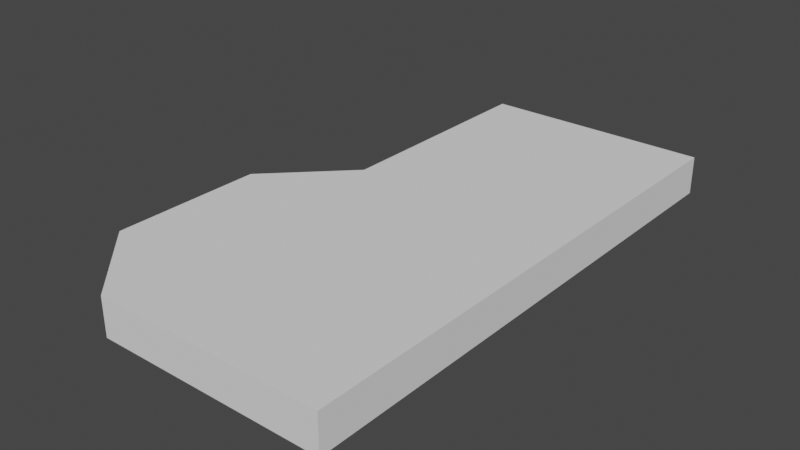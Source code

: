 # Source: Room2.blend  (saved by Blender 2.81.16; exported with 4.5.12 LTS)
import bpy
from mathutils import Matrix  # noqa: F401  (used for matrix-valued properties, if any)

bpy.ops.wm.read_factory_settings(use_empty=True)
scene = bpy.context.scene
scene.name = 'Scene'

# ---- collections
col_collection = bpy.data.collections.new('Collection'); scene.collection.children.link(col_collection)

# ---- world
world_world = bpy.data.worlds.new('World'); scene.world = world_world
world_world.use_nodes = True; world_world.node_tree.nodes.clear()
_N = world_world.node_tree.nodes; _L = world_world.node_tree.links
n0 = _N.new('ShaderNodeOutputWorld'); n0.name = 'World Output'; n0.location = (300, 300)
n1 = _N.new('ShaderNodeBackground'); n1.name = 'Background'; n1.location = (10, 300)
n1.inputs[0].default_value = (0.05088, 0.05088, 0.05088, 1.0)
_L.new(n1.outputs[0], n0.inputs[0])
n0.is_active_output = True
world_world.color = (0.05088, 0.05088, 0.05088)
world_world.use_sun_shadow = False
world_world.sun_shadow_jitter_overblur = 0.0

# ---- meshes
me_plane = bpy.data.meshes.new('Plane')
me_plane.from_pydata([(-1.5, -0.5004, 0.0), (-1.5, 0.5004, 0.0), (-1.0, 2.5, 0.0), (0.5, 2.5, 0.0), (-1.0, -1.0, -0.2516), (0.5, -1.0, -0.2516), (-1.0, 1.0, -0.2516), (0.5, 1.0, -0.2516), (-1.5, -0.5004, -0.2516), (-1.5, 0.5004, -0.2516), (-1.0, 2.5, -0.2516), (0.5, 2.5, -0.2516), (-1.0, 1.0, 0.0), (-1.0, -1.0, 0.0), (0.5, -1.0, 0.0), (0.5, 1.0, 0.0)], [], [(13, 12, 1, 0), (12, 15, 3, 2), (4, 8, 9, 6), (6, 10, 11, 7), (13, 4, 5, 14), (15, 7, 11, 3), (0, 8, 4, 13), (1, 9, 8, 0), (14, 5, 7, 15), (2, 10, 6, 12), (3, 11, 10, 2), (12, 6, 9, 1), (6, 7, 5, 4), (12, 13, 14, 15)])
_uv = me_plane.uv_layers.new(name='UVMap')
_uv.uv.foreach_set('vector', [0.0, 0.0, 0.0, 1.0, 0.0, 1.0, 0.0, 0.0, 0.0, 1.0, 1.0, 1.0, 1.0, 1.0, 0.0, 1.0, 0.0, 0.0, 0.0, 0.0, 0.0, 1.0, 0.0, 1.0, 0.0, 1.0, 0.0, 1.0, 1.0, 1.0, 1.0, 1.0, 0.0, 0.0, 0.0, 0.0, 1.0, 0.0, 1.0, 0.0, 1.0, 1.0, 1.0, 1.0, 1.0, 1.0, 1.0, 1.0, 0.0, 0.0, 0.0, 0.0, 0.0, 0.0, 0.0, 0.0, 0.0, 1.0, 0.0, 1.0, 0.0, 0.0, 0.0, 0.0, 1.0, 0.0, 1.0, 0.0, 1.0, 1.0, 1.0, 1.0, 0.0, 1.0, 0.0, 1.0, 0.0, 1.0, 0.0, 1.0, 1.0, 1.0, 1.0, 1.0, 0.0, 1.0, 0.0, 1.0, 0.0, 1.0, 0.0, 1.0, 0.0, 1.0, 0.0, 1.0, 0.0, 1.0, 1.0, 1.0, 1.0, 0.0, 0.0, 0.0, 0.0, 1.0, 0.0, 0.0, 1.0, 0.0, 1.0, 1.0])
me_plane.use_remesh_fix_poles = True
me_plane.use_remesh_preserve_attributes = False
me_plane.use_mirror_vertex_groups = False
me_plane.update()

# ---- objects
ob_plane = bpy.data.objects.new('Plane', me_plane)

# ---- transforms, parenting, visibility, modifiers, constraints
ob_plane.location = (0.0, 0.0, 0.0)
ob_plane.scale = (5.0, 5.0, 5.0)
ob_plane.lineart.crease_threshold = 0.0

# ---- collection membership
col_collection.objects.link(ob_plane)

# ---- scene / render settings (as saved in the file)
scene.frame_start = 1; scene.frame_end = 250; scene.frame_set(15)
scene.render.engine = 'BLENDER_EEVEE_NEXT'
scene.cycles.use_denoising = False
scene.cycles.samples = 128
scene.cycles.sampling_pattern = 'TABULATED_SOBOL'
scene.cycles.use_adaptive_sampling = False
scene.cycles.use_light_tree = False
scene.view_settings.view_transform = 'Filmic'
bpy.context.view_layer.update()

# ---- added for rendering (the .blend has no active camera and no usable light): camera, sun
cam_auto = bpy.data.cameras.new('AutoCamera')
cam_auto.lens = 50.0
cam_auto.sensor_width = 36.0
cam_auto.clip_end = 1000.0
ob_auto_camera = bpy.data.objects.new('AutoCamera', cam_auto)
scene.collection.objects.link(ob_auto_camera)
ob_auto_camera.location = (16.1848, -18.6717, 14.3189)
ob_auto_camera.rotation_euler = (1.09748, -7.21219e-08, 0.694738)
scene.camera = ob_auto_camera
light_auto_sun = bpy.data.lights.new('AutoSun', 'SUN')
light_auto_sun.energy = 3.0
light_auto_sun.angle = 0.0523599
ob_auto_sun = bpy.data.objects.new('AutoSun', light_auto_sun)
scene.collection.objects.link(ob_auto_sun)
ob_auto_sun.rotation_euler = (0.872665, 0.174533, 0.523599)
bpy.context.view_layer.update()
